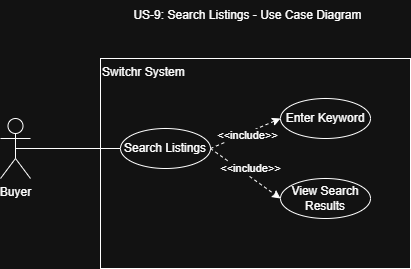

The diagram above was exported from draw.io. Its source (the exported page's mxGraphModel, read from the mxfile embedded in the PNG):
<mxGraphModel dx="983" dy="512" grid="0" gridSize="10" guides="1" tooltips="1" connect="1" arrows="1" fold="1" page="1" pageScale="1" pageWidth="850" pageHeight="1100" math="0" shadow="0">
  <root>
    <mxCell id="0" />
    <mxCell id="1" parent="0" />
    <mxCell id="nV4XDpGWTDsnbNWUafCp-1" parent="1" style="rounded=0;whiteSpace=wrap;html=1;align=left;verticalAlign=top;" value="Switchr System" vertex="1">
      <mxGeometry height="210" width="310" x="270" y="280" as="geometry" />
    </mxCell>
    <mxCell id="nV4XDpGWTDsnbNWUafCp-7" edge="1" parent="1" source="nV4XDpGWTDsnbNWUafCp-2" style="edgeStyle=orthogonalEdgeStyle;rounded=0;orthogonalLoop=1;jettySize=auto;html=1;exitX=0.5;exitY=0.5;exitDx=0;exitDy=0;exitPerimeter=0;entryX=0;entryY=0.5;entryDx=0;entryDy=0;endArrow=none;endFill=0;" target="nV4XDpGWTDsnbNWUafCp-5">
      <mxGeometry relative="1" as="geometry" />
    </mxCell>
    <mxCell id="nV4XDpGWTDsnbNWUafCp-2" parent="1" style="shape=umlActor;verticalLabelPosition=bottom;verticalAlign=top;html=1;outlineConnect=0;" value="Buyer" vertex="1">
      <mxGeometry height="60" width="30" x="170" y="340" as="geometry" />
    </mxCell>
    <mxCell id="nV4XDpGWTDsnbNWUafCp-10" edge="1" parent="1" source="nV4XDpGWTDsnbNWUafCp-5" style="rounded=0;orthogonalLoop=1;jettySize=auto;html=1;exitX=1;exitY=0.5;exitDx=0;exitDy=0;entryX=0;entryY=0.5;entryDx=0;entryDy=0;dashed=1;" target="nV4XDpGWTDsnbNWUafCp-9">
      <mxGeometry relative="1" as="geometry" />
    </mxCell>
    <mxCell id="nV4XDpGWTDsnbNWUafCp-12" connectable="0" parent="nV4XDpGWTDsnbNWUafCp-10" style="edgeLabel;html=1;align=center;verticalAlign=middle;resizable=0;points=[];" value="&amp;lt;&amp;lt;include&amp;gt;&amp;gt;" vertex="1">
      <mxGeometry relative="1" x="0.0184" y="-2" as="geometry">
        <mxPoint as="offset" />
      </mxGeometry>
    </mxCell>
    <mxCell id="nV4XDpGWTDsnbNWUafCp-11" edge="1" parent="1" source="nV4XDpGWTDsnbNWUafCp-5" style="rounded=0;orthogonalLoop=1;jettySize=auto;html=1;exitX=1;exitY=0.5;exitDx=0;exitDy=0;entryX=0;entryY=0.5;entryDx=0;entryDy=0;dashed=1;" target="nV4XDpGWTDsnbNWUafCp-8">
      <mxGeometry relative="1" as="geometry" />
    </mxCell>
    <mxCell id="nV4XDpGWTDsnbNWUafCp-13" connectable="0" parent="nV4XDpGWTDsnbNWUafCp-11" style="edgeLabel;html=1;align=center;verticalAlign=middle;resizable=0;points=[];" value="&amp;lt;&amp;lt;include&amp;gt;&amp;gt;" vertex="1">
      <mxGeometry relative="1" x="-0.2" as="geometry">
        <mxPoint x="12" as="offset" />
      </mxGeometry>
    </mxCell>
    <mxCell id="nV4XDpGWTDsnbNWUafCp-5" parent="1" style="ellipse;whiteSpace=wrap;html=1;" value="Search Listings" vertex="1">
      <mxGeometry height="40" width="90" x="290" y="350" as="geometry" />
    </mxCell>
    <mxCell id="nV4XDpGWTDsnbNWUafCp-8" parent="1" style="ellipse;whiteSpace=wrap;html=1;" value="View Search Results" vertex="1">
      <mxGeometry height="40" width="90" x="450" y="400" as="geometry" />
    </mxCell>
    <mxCell id="nV4XDpGWTDsnbNWUafCp-9" parent="1" style="ellipse;whiteSpace=wrap;html=1;" value="Enter Keyword" vertex="1">
      <mxGeometry height="40" width="90" x="450" y="320" as="geometry" />
    </mxCell>
    <mxCell id="sWV2O86qYHM4Jsnwn5qq-1" parent="1" style="text;html=1;whiteSpace=wrap;strokeColor=none;fillColor=none;align=center;verticalAlign=middle;rounded=0;" value="US-9: Search Listings - Use Case Diagram" vertex="1">
      <mxGeometry height="30" width="255" x="290" y="222" as="geometry" />
    </mxCell>
  </root>
</mxGraphModel>